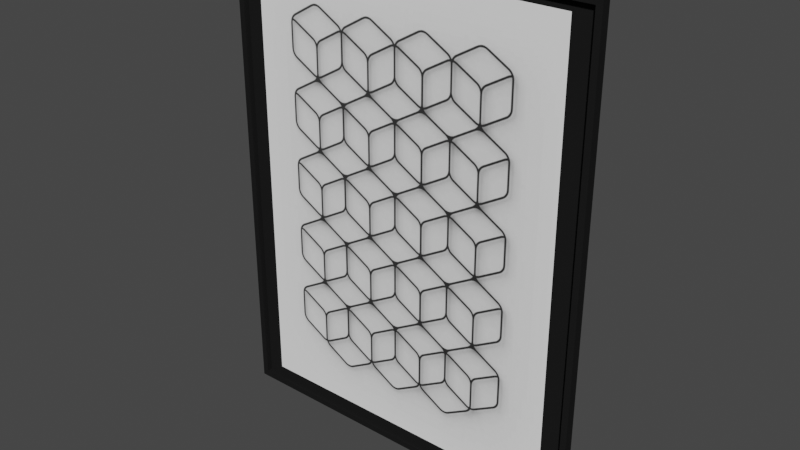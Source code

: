 # Source: Box_Wall_Art.blend  (saved by Blender 2.91.10; exported with 4.5.12 LTS)
import bpy
from mathutils import Matrix  # noqa: F401  (used for matrix-valued properties, if any)

bpy.ops.wm.read_factory_settings(use_empty=True)
scene = bpy.context.scene
scene.name = 'Scene'

# ---- collections
col_collection = bpy.data.collections.new('Collection'); scene.collection.children.link(col_collection)

# ---- images (referenced by path relative to the original .blend; pixels are not part of the script)
import os
ASSET_DIR = os.environ.get("B2B_ASSET_DIR", "")  # directory of the original .blend (textures are referenced by path, not embedded)
HERE = os.path.dirname(os.path.abspath(__file__))  # packed textures are extracted next to this script under _unpacked/

def load_image(name, relpath, width, height, colorspace="sRGB"):
    """Load a texture the original file referenced (path relative to the .blend, or extracted next to this script)."""
    p = next((c for c in (os.path.join(HERE, relpath), os.path.join(ASSET_DIR, relpath)) if relpath and os.path.exists(c)), "")
    if p:
        img = bpy.data.images.load(p, check_existing=True)
        img.name = name
    else:  # same state as the original file: an image datablock whose file is absent (Cycles renders it pink)
        img = bpy.data.images.new(name, width, height)
        img.source = "FILE"
        img.filepath = "//" + (relpath or name)
    img.colorspace_settings.name = colorspace
    return img
img_7674c6c1c876e7f1d7714651c90c8749_jpg = load_image('7674c6c1c876e7f1d7714651c90c8749.jpg', '_unpacked/7674c6c1c876e7f1d7714651c90c8749.048ecc2c.jpg', 600, 829, 'sRGB')

# ---- materials (node trees are filled in below, after node groups)
mat_7674c6c1c876e7f1d7714651c90c8749_jpg = bpy.data.materials.new('7674c6c1c876e7f1d7714651c90c8749.jpg')
mat_7674c6c1c876e7f1d7714651c90c8749_jpg.alpha_threshold = 0.0
mat_7674c6c1c876e7f1d7714651c90c8749_jpg.use_transparent_shadow = False
mat_7674c6c1c876e7f1d7714651c90c8749_jpg.roughness = 0.5
mat_color_008_003 = bpy.data.materials.new('Color_008.003')
mat_color_008_003.alpha_threshold = 0.0
mat_color_008_003.use_transparent_shadow = False
mat_color_008_003.roughness = 0.5

# ---- node groups
ng_blendupshader_003 = bpy.data.node_groups.new('BlendUpShader.003', 'ShaderNodeTree')
_s = ng_blendupshader_003.interface.new_socket(name='out', in_out='OUTPUT', socket_type='NodeSocketShader')
_s = ng_blendupshader_003.interface.new_socket(name='Color', in_out='INPUT', socket_type='NodeSocketColor')
_s.default_value = (0.4793, 0.4793, 0.4793, 1.0)
_s = ng_blendupshader_003.interface.new_socket(name='Transparency', in_out='INPUT', socket_type='NodeSocketFloat')
_s.subtype = 'FACTOR'
_s.default_value = 1.0
_s.min_value = 0.0
_s.max_value = 1.0
_s = ng_blendupshader_003.interface.new_socket(name='Roughness', in_out='INPUT', socket_type='NodeSocketFloat')
_s.subtype = 'FACTOR'
_s.min_value = 0.0
_s.max_value = 1.0
_s = ng_blendupshader_003.interface.new_socket(name='Normal Map', in_out='INPUT', socket_type='NodeSocketVector')
_s.min_value = 0.0
_s.max_value = -1.0
_N = ng_blendupshader_003.nodes; _L = ng_blendupshader_003.links
n0 = _N.new('ShaderNodeBsdfTransparent'); n0.name = 'Transparent BSDF'; n0.location = (-93, 23)
n1 = _N.new('ShaderNodeMixShader'); n1.name = 'Mix Shader'; n1.location = (158, -18)
n2 = _N.new('NodeGroupOutput'); n2.name = 'Group Output'; n2.location = (393, -23)
n3 = _N.new('ShaderNodeBsdfDiffuse'); n3.name = 'Diffuse BSDF'; n3.location = (-99, -140)
n4 = _N.new('NodeGroupInput'); n4.name = 'Group Input'; n4.location = (-363, -20)
_L.new(n4.outputs[1], n1.inputs[0])
_L.new(n1.outputs[0], n2.inputs[0])
_L.new(n0.outputs[0], n1.inputs[1])
_L.new(n4.outputs[0], n3.inputs[0])
_L.new(n4.outputs[2], n3.inputs[1])
_L.new(n4.outputs[3], n3.inputs[2])
_L.new(n3.outputs[0], n1.inputs[2])
n2.is_active_output = True

# ---- material node trees
mat_7674c6c1c876e7f1d7714651c90c8749_jpg.use_nodes = True; mat_7674c6c1c876e7f1d7714651c90c8749_jpg.node_tree.nodes.clear()
_N = mat_7674c6c1c876e7f1d7714651c90c8749_jpg.node_tree.nodes; _L = mat_7674c6c1c876e7f1d7714651c90c8749_jpg.node_tree.links
n0 = _N.new('ShaderNodeOutputMaterial'); n0.name = 'Material Output'; n0.location = (600, 0)
n1 = _N.new('ShaderNodeGroup'); n1.name = 'Group'; n1.location = (0, 150)
n1.node_tree = ng_blendupshader_003
n1.inputs[2].default_value = 0.0
n1.inputs[3].default_value = (0.0, 0.0, 0.0)
n2 = _N.new('ShaderNodeTexImage'); n2.name = 'Image Texture'; n2.location = (-300, 300)
n2.width = 140
n2.image = img_7674c6c1c876e7f1d7714651c90c8749_jpg
n3 = _N.new('ShaderNodeUVMap'); n3.name = 'UV Map'; n3.location = (-900, 300)
n3.uv_map = 'UVMap'
n4 = _N.new('ShaderNodeMapping'); n4.name = 'Mapping'; n4.location = (-700, 300)
n4.inputs[3].default_value = (39.37, 39.37, 1.0)
_L.new(n3.outputs[0], n4.inputs[0])
_L.new(n4.outputs[0], n2.inputs[0])
_L.new(n2.outputs[0], n1.inputs[0])
_L.new(n2.outputs[1], n1.inputs[1])
_L.new(n1.outputs[0], n0.inputs[0])
n0.is_active_output = True
mat_color_008_003.use_nodes = True; mat_color_008_003.node_tree.nodes.clear()
_N = mat_color_008_003.node_tree.nodes; _L = mat_color_008_003.node_tree.links
n0 = _N.new('ShaderNodeOutputMaterial'); n0.name = 'Material Output'; n0.location = (600, 0)
n1 = _N.new('ShaderNodeGroup'); n1.name = 'Group'; n1.location = (0, 150)
n1.node_tree = ng_blendupshader_003
n1.inputs[0].default_value = (0.01298, 0.01298, 0.01298, 1.0)
n1.inputs[1].default_value = 1.0
n1.inputs[2].default_value = 0.0
n1.inputs[3].default_value = (0.0, 0.0, 0.0)
_L.new(n1.outputs[0], n0.inputs[0])
n0.is_active_output = True

# ---- world
world_world = bpy.data.worlds.new('World'); scene.world = world_world
world_world.use_nodes = True; world_world.node_tree.nodes.clear()
_N = world_world.node_tree.nodes; _L = world_world.node_tree.links
n0 = _N.new('ShaderNodeOutputWorld'); n0.name = 'World Output'; n0.location = (300, 300)
n1 = _N.new('ShaderNodeBackground'); n1.name = 'Background'; n1.location = (10, 300)
n1.inputs[0].default_value = (0.05088, 0.05088, 0.05088, 1.0)
_L.new(n1.outputs[0], n0.inputs[0])
n0.is_active_output = True
world_world.color = (0.05088, 0.05088, 0.05088)
world_world.use_sun_shadow = False
world_world.sun_shadow_jitter_overblur = 0.0

# ---- meshes
me_mesh_008 = bpy.data.meshes.new('mesh.008')
me_mesh_008.from_pydata([(-0.2715, -0.008478, -0.3701), (0.2672, -0.008478, -0.3701), (0.2672, -0.008478, 0.3742), (-0.2715, -0.008478, 0.3742), (-0.3125, -3.235e-05, 0.4), (0.3125, -3.235e-05, 0.4), (0.3125, -3.231e-05, -0.4), (-0.3125, -3.231e-05, -0.4), (0.3025, -3.235e-05, 0.39), (-0.3025, -3.235e-05, 0.39), (-0.3025, -3.231e-05, -0.39), (0.3025, -3.231e-05, -0.39), (-0.3125, -0.01503, 0.4), (0.3125, -0.01503, 0.4), (-0.3025, -0.005032, -0.39), (-0.3025, -0.005032, 0.39), (-0.3025, -0.01503, 0.39), (-0.3025, -0.01503, -0.39), (0.3125, -0.01503, -0.4), (0.3025, -0.005032, 0.39), (0.3025, -0.005032, -0.39), (-0.3125, -0.01503, -0.4), (0.3025, -0.01503, -0.39), (0.3025, -0.01503, 0.39)], [], [(0, 1, 2, 3), (4, 5, 6, 10, 11, 8, 9, 7), (7, 9, 10, 6), (12, 13, 5, 4), (15, 16, 17, 14), (5, 13, 18, 6), (19, 20, 14, 15), (18, 21, 7, 6), (12, 4, 7, 21), (17, 22, 20, 14), (23, 19, 20, 22), (23, 16, 15, 19), (21, 18, 13, 16, 23, 22, 17, 12), (12, 17, 16, 13)])
me_mesh_008.polygons.foreach_set('material_index', [0, 1, 1, 1, 1, 1, 1, 1, 1, 1, 1, 1, 1, 1])
_k = set([(4, 5), (4, 7), (4, 12), (5, 6), (5, 13), (6, 7), (6, 18), (7, 21), (8, 9), (8, 11), (9, 10), (12, 13), (12, 21), (13, 18), (14, 15), (14, 17), (14, 20), (15, 16), (15, 19), (16, 17), (16, 23), (17, 22), (18, 21), (19, 20), (19, 23), (20, 22), (22, 23)])
me_mesh_008.attributes.new('sharp_edge', 'BOOLEAN', 'EDGE').data.foreach_set('value', [ (min(e.vertices), max(e.vertices)) in _k for e in me_mesh_008.edges])
_uv = me_mesh_008.uv_layers.new(name='UVMap')
_uv.uv.foreach_set('vector', [0.0, 0.0, 0.0254, 0.0, 0.0254, 0.0254, 0.0, 0.0254, 0.0, 31.5, -24.61, 31.5, -24.61, 0.0, -0.3937, 0.3937, -24.21, 0.3937, -24.21, 31.1, -0.3937, 31.1, 0.0, 0.0, 0.0, 0.0, -0.3937, 31.1, -0.3937, 0.3937, -24.61, 0.0, 0.0, 0.5906, -24.61, 0.5906, -24.61, 0.0, 0.0, 0.0, 31.1, 0.1969, 31.1, 0.5906, 0.3937, 0.5906, 0.3937, 0.1969, 31.5, 0.0, 31.5, 0.5906, 0.0, 0.5906, 0.0, 0.0, -24.21, 31.1, -24.21, 0.3937, -0.3937, 0.3937, -0.3937, 31.1, 24.61, 0.5906, 0.0, 0.5906, 0.0, 0.0, 24.61, 0.0, -31.5, 0.5906, -31.5, 0.0, 0.0, 0.0, 0.0, 0.5906, -0.3937, 0.5906, -24.21, 0.5906, -24.21, 0.1969, -0.3937, 0.1969, -31.1, 0.5906, -31.1, 0.1969, -0.3937, 0.1969, -0.3937, 0.5906, 24.21, 0.5906, 0.3937, 0.5906, 0.3937, 0.1969, 24.21, 0.1969, 0.0, 0.0, 24.61, 0.0, 24.61, 31.5, 0.3937, 31.1, 24.21, 31.1, 24.21, 0.3937, 0.3937, 0.3937, 0.0, 31.5, 0.0, 31.5, 0.3937, 0.3937, 0.3937, 31.1, 24.61, 31.5])
me_mesh_008.materials.append(mat_7674c6c1c876e7f1d7714651c90c8749_jpg)
me_mesh_008.materials.append(mat_color_008_003)
me_mesh_008.use_remesh_preserve_volume = False
me_mesh_008.use_remesh_preserve_attributes = False
me_mesh_008.use_mirror_vertex_groups = False
me_mesh_008.update()
me_mesh_008.normals_split_custom_set([tuple(v) for v in zip(*[iter([0.0, -1.0, -4.413e-08, 0.0, -1.0, -4.413e-08, 0.0, -1.0, -4.413e-08, 0.0, -1.0, -4.413e-08, -4.419e-10, 1.0, 4.526e-08, -4.419e-10, 1.0, 4.526e-08, -4.419e-10, 1.0, 4.526e-08, -4.419e-10, 1.0, 4.526e-08, -4.419e-10, 1.0, 4.526e-08, -4.419e-10, 1.0, 4.526e-08, -4.419e-10, 1.0, 4.526e-08, -4.419e-10, 1.0, 4.526e-08, 1.326e-09, 1.0, 4.531e-08, 1.326e-09, 1.0, 4.531e-08, 1.326e-09, 1.0, 4.531e-08, 1.326e-09, 1.0, 4.531e-08, 0.0, 0.0, 1.0, 0.0, 0.0, 1.0, 0.0, 0.0, 1.0, 0.0, 0.0, 1.0, 1.0, 0.0, 0.0, 1.0, 0.0, 0.0, 1.0, 0.0, 0.0, 1.0, 0.0, 0.0, 1.0, 0.0, 0.0, 1.0, 0.0, 0.0, 1.0, 0.0, 0.0, 1.0, 0.0, 0.0, 0.0, 1.0, 4.391e-08, 0.0, 1.0, 4.391e-08, 0.0, 1.0, 4.391e-08, 0.0, 1.0, 4.391e-08, 0.0, 0.0, -1.0, 0.0, 0.0, -1.0, 0.0, 0.0, -1.0, 0.0, 0.0, -1.0, -1.0, 0.0, 0.0, -1.0, 0.0, 0.0, -1.0, 0.0, 0.0, -1.0, 0.0, 0.0, 0.0, 0.0, 1.0, 0.0, 0.0, 1.0, 0.0, 0.0, 1.0, 0.0, 0.0, 1.0, -1.0, 0.0, 0.0, -1.0, 0.0, 0.0, -1.0, 0.0, 0.0, -1.0, 0.0, 0.0, 0.0, 0.0, -1.0, 0.0, 0.0, -1.0, 0.0, 0.0, -1.0, 0.0, 0.0, -1.0, -9.28e-09, -1.0, -4.902e-08, -9.28e-09, -1.0, -4.902e-08, -9.28e-09, -1.0, -4.902e-08, -9.28e-09, -1.0, -4.902e-08, -9.28e-09, -1.0, -4.902e-08, -9.28e-09, -1.0, -4.902e-08, -9.28e-09, -1.0, -4.902e-08, -9.28e-09, -1.0, -4.902e-08, 2.784e-08, -1.0, -1.326e-07, 2.784e-08, -1.0, -1.326e-07, 2.784e-08, -1.0, -1.326e-07, 2.784e-08, -1.0, -1.326e-07])] * 3)])

# ---- objects
ob_box_wall_art = bpy.data.objects.new('Box Wall Art', me_mesh_008)

# ---- transforms, parenting, visibility, modifiers, constraints
ob_box_wall_art.location = (4.735, 0.4, 0.005)
ob_box_wall_art.lineart.crease_threshold = 0.0

# ---- collection membership
col_collection.objects.link(ob_box_wall_art)

# ---- scene / render settings (as saved in the file)
scene.frame_start = 1; scene.frame_end = 250; scene.frame_set(1)
scene.render.engine = 'BLENDER_EEVEE_NEXT'
scene.cycles.use_denoising = False
scene.cycles.samples = 128
scene.cycles.sampling_pattern = 'TABULATED_SOBOL'
scene.cycles.use_adaptive_sampling = False
scene.cycles.use_light_tree = False
scene.view_settings.view_transform = 'Filmic'
bpy.context.view_layer.update()

# ---- added for rendering (the .blend has no active camera and no usable light): camera, sun
cam_auto = bpy.data.cameras.new('AutoCamera')
cam_auto.lens = 50.0
cam_auto.sensor_width = 36.0
cam_auto.clip_end = 1000.0
ob_auto_camera = bpy.data.objects.new('AutoCamera', cam_auto)
scene.collection.objects.link(ob_auto_camera)
ob_auto_camera.location = (5.67408, -0.734798, 0.75651)
ob_auto_camera.rotation_euler = (1.09748, -7.21219e-08, 0.694738)
scene.camera = ob_auto_camera
light_auto_sun = bpy.data.lights.new('AutoSun', 'SUN')
light_auto_sun.energy = 3.0
light_auto_sun.angle = 0.0523599
ob_auto_sun = bpy.data.objects.new('AutoSun', light_auto_sun)
scene.collection.objects.link(ob_auto_sun)
ob_auto_sun.rotation_euler = (0.872665, 0.174533, 0.523599)
bpy.context.view_layer.update()
